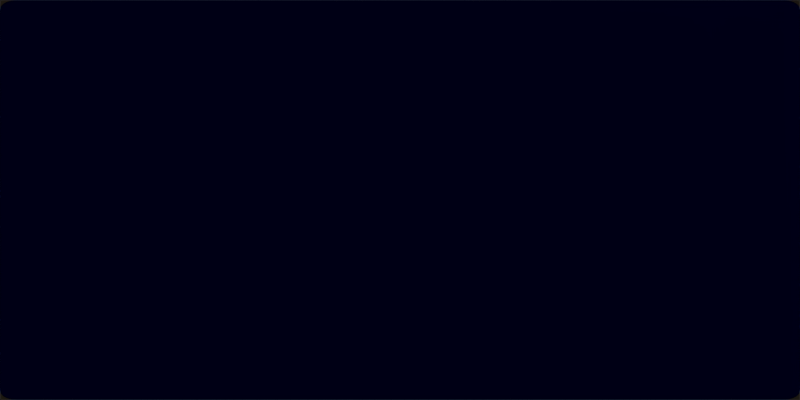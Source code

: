 # Source: MP3Player.blend  (saved by Blender 2.78.0; exported with 4.5.12 LTS)
import bpy
from mathutils import Matrix  # noqa: F401  (used for matrix-valued properties, if any)

bpy.ops.wm.read_factory_settings(use_empty=True)
scene = bpy.context.scene
scene.name = 'Scene'

# ---- collections
col_collection_1 = bpy.data.collections.new('Collection 1'); scene.collection.children.link(col_collection_1)

# ---- materials (node trees are filled in below, after node groups)
mat_basic_material = bpy.data.materials.new('Basic Material')
mat_basic_material.alpha_threshold = 0.0
mat_basic_material.use_transparent_shadow = False
mat_basic_material.diffuse_color = (0.0, 0.001559, 0.09851, 1.0)
mat_basic_material.roughness = 0.3
mat_basic_material_001 = bpy.data.materials.new('Basic Material.001')
mat_basic_material_001.alpha_threshold = 0.0
mat_basic_material_001.use_transparent_shadow = False
mat_basic_material_001.diffuse_color = (0.1653, 0.1327, 0.09087, 1.0)
mat_basic_material_001.specular_color = (0.4527, 0.4527, 0.4527)
mat_basic_material_001.roughness = 0.5

# ---- material node trees

# ---- world
world_world = bpy.data.worlds.new('World'); scene.world = world_world
world_world.color = (0.05088, 0.05088, 0.05088)
world_world.use_sun_shadow = False
world_world.sun_shadow_jitter_overblur = 0.0
world_world.cycles.sampling_method = 'MANUAL'
world_world.light_settings.ao_factor = 0.5

# ---- cameras
cam_camera = bpy.data.cameras.new('Camera')
cam_camera.clip_start = 0.01
cam_camera.lens = 35.0
cam_camera.sensor_width = 32.0
cam_camera.sensor_height = 18.0
cam_camera.ortho_scale = 7.314
cam_camera.dof.focus_distance = 0.0
cam_camera.dof.aperture_fstop = 128.0

# ---- lights
light_lamp_005 = bpy.data.lights.new('Lamp.005', 'POINT')
light_lamp_005.color = (1.0, 0.9533, 0.7154)
light_lamp_005.transmission_factor = 0.0
light_lamp_005.cutoff_distance = 30.0
light_lamp_005.energy = 100.0
light_lamp_005.shadow_buffer_clip_start = 1.001
light_lamp_005.shadow_soft_size = 0.1
light_lamp_005.shadow_maximum_resolution = 0.006
light_lamp_005.use_absolute_resolution = True
light_lamp_004 = bpy.data.lights.new('Lamp.004', 'POINT')
light_lamp_004.color = (0.9956, 0.8204, 1.0)
light_lamp_004.transmission_factor = 0.0
light_lamp_004.cutoff_distance = 30.0
light_lamp_004.energy = 100.0
light_lamp_004.shadow_buffer_clip_start = 1.001
light_lamp_004.shadow_soft_size = 0.1
light_lamp_004.shadow_maximum_resolution = 0.006
light_lamp_004.use_absolute_resolution = True
light_lamp_003 = bpy.data.lights.new('Lamp.003', 'POINT')
light_lamp_003.color = (0.6837, 1.0, 0.6667)
light_lamp_003.transmission_factor = 0.0
light_lamp_003.cutoff_distance = 30.0
light_lamp_003.energy = 100.0
light_lamp_003.shadow_buffer_clip_start = 1.001
light_lamp_003.shadow_soft_size = 0.1
light_lamp_003.shadow_maximum_resolution = 0.006
light_lamp_003.use_absolute_resolution = True
light_lamp_002 = bpy.data.lights.new('Lamp.002', 'POINT')
light_lamp_002.color = (1.0, 0.6961, 0.6729)
light_lamp_002.transmission_factor = 0.0
light_lamp_002.cutoff_distance = 30.0
light_lamp_002.energy = 100.0
light_lamp_002.shadow_buffer_clip_start = 1.001
light_lamp_002.shadow_soft_size = 0.1
light_lamp_002.shadow_maximum_resolution = 0.006
light_lamp_002.use_absolute_resolution = True

# ---- meshes
me_cube = bpy.data.meshes.new('Cube')
me_cube.from_pydata([(-0.9579, -1.0, 0.0), (-1.0, -0.9555, 1.118e-08), (-0.9709, -0.9978, 0.0), (-0.9826, -0.9915, 0.0), (-0.992, -0.9817, 0.0), (-0.9979, -0.9693, 0.0), (-0.9456, -0.9754, 0.06157), (-0.9386, -0.9186, 0.1), (-0.9881, -0.9318, 0.05941), (-0.9433, -0.9689, 0.07373), (-0.9413, -0.9589, 0.08458), (-0.9586, -0.973, 0.06118), (-0.9566, -0.9659, 0.07372), (-0.9543, -0.9566, 0.08366), (-0.9704, -0.9666, 0.06073), (-0.9675, -0.9601, 0.07285), (-0.964, -0.9529, 0.08154), (-0.9519, -0.919, 0.09773), (-0.9647, -0.9207, 0.09182), (-0.9388, -0.9324, 0.0984), (-0.9526, -0.9333, 0.09577), (-0.9643, -0.9345, 0.09019), (-0.9397, -0.9463, 0.09309), (-0.953, -0.9461, 0.09074), (-0.963, -0.9453, 0.0867), (-0.9859, -0.945, 0.0598), (-0.9798, -0.957, 0.06025), (-0.9837, -0.9274, 0.07168), (-0.9811, -0.9409, 0.07241), (-0.9754, -0.9521, 0.07242), (-0.9757, -0.9236, 0.08284), (-0.9735, -0.9369, 0.08271), (-0.9697, -0.9471, 0.08125), (-1.0, 0.9555, 0.0), (-0.9579, 1.0, -1.024e-08), (-0.9979, 0.9693, 0.0), (-0.992, 0.9817, 0.0), (-0.9826, 0.9915, 0.0), (-0.9709, 0.9978, 0.0), (-0.9386, 0.9186, 0.1), (-0.9456, 0.9754, 0.06157), (-0.9881, 0.9318, 0.05941), (-0.9388, 0.9324, 0.0984), (-0.9397, 0.9463, 0.09309), (-0.9519, 0.919, 0.09773), (-0.9525, 0.9333, 0.09578), (-0.953, 0.9461, 0.09077), (-0.9647, 0.9207, 0.09182), (-0.9644, 0.9345, 0.09016), (-0.963, 0.9453, 0.0867), (-0.9586, 0.973, 0.06118), (-0.9704, 0.9666, 0.06073), (-0.9433, 0.9689, 0.07373), (-0.9566, 0.9659, 0.07364), (-0.9675, 0.9601, 0.07282), (-0.9413, 0.9589, 0.08458), (-0.9543, 0.9566, 0.08368), (-0.964, 0.9529, 0.08154), (-0.9837, 0.9274, 0.07168), (-0.9757, 0.9236, 0.08284), (-0.9859, 0.945, 0.0598), (-0.981, 0.9408, 0.07247), (-0.9735, 0.9369, 0.08269), (-0.9798, 0.957, 0.06025), (-0.9753, 0.9521, 0.07245), (-0.9697, 0.9471, 0.08125), (1.0, -0.9555, 0.0), (0.9579, -1.0, -1.024e-08), (0.9979, -0.9693, 0.0), (0.992, -0.9817, 0.0), (0.9826, -0.9915, 0.0), (0.9709, -0.9978, 0.0), (0.9386, -0.9186, 0.1), (0.9456, -0.9754, 0.06157), (0.9881, -0.9318, 0.05941), (0.9388, -0.9324, 0.0984), (0.9397, -0.9463, 0.09309), (0.9519, -0.919, 0.09773), (0.9525, -0.9333, 0.09578), (0.953, -0.9461, 0.09077), (0.9647, -0.9207, 0.09182), (0.9644, -0.9345, 0.09016), (0.963, -0.9453, 0.0867), (0.9586, -0.973, 0.06118), (0.9704, -0.9666, 0.06073), (0.9433, -0.9689, 0.07373), (0.9566, -0.9659, 0.07364), (0.9675, -0.9601, 0.07282), (0.9413, -0.9589, 0.08458), (0.9543, -0.9566, 0.08368), (0.964, -0.9529, 0.08154), (0.9837, -0.9274, 0.07168), (0.9757, -0.9236, 0.08284), (0.9859, -0.945, 0.0598), (0.981, -0.9408, 0.07247), (0.9735, -0.9369, 0.08269), (0.9798, -0.957, 0.06025), (0.9753, -0.9521, 0.07245), (0.9697, -0.9471, 0.08125), (0.9579, 1.0, 0.0), (1.0, 0.9555, 1.118e-08), (0.9709, 0.9978, 0.0), (0.9826, 0.9915, 0.0), (0.992, 0.9817, 0.0), (0.9979, 0.9693, 0.0), (0.9386, 0.9186, 0.1), (0.9881, 0.9318, 0.05941), (0.9456, 0.9754, 0.06157), (0.9519, 0.919, 0.09773), (0.9647, 0.9207, 0.09182), (0.9388, 0.9324, 0.0984), (0.9526, 0.9333, 0.09577), (0.9643, 0.9345, 0.09019), (0.9397, 0.9463, 0.09309), (0.953, 0.9461, 0.09074), (0.963, 0.9453, 0.0867), (0.9859, 0.945, 0.0598), (0.9798, 0.957, 0.06025), (0.9837, 0.9274, 0.07168), (0.9811, 0.9409, 0.07241), (0.9754, 0.9521, 0.07242), (0.9757, 0.9236, 0.08284), (0.9735, 0.9369, 0.08271), (0.9697, 0.9471, 0.08125), (0.9433, 0.9689, 0.07373), (0.9413, 0.9589, 0.08458), (0.9586, 0.973, 0.06118), (0.9566, 0.9659, 0.07372), (0.9543, 0.9566, 0.08366), (0.9704, 0.9666, 0.06073), (0.9675, 0.9601, 0.07285), (0.964, 0.9529, 0.08154)], [], [(67, 73, 6, 0), (100, 106, 74, 66), (105, 39, 7, 72), (1, 8, 41, 33), (34, 40, 107, 99), (6, 9, 12, 11), (9, 10, 13, 12), (10, 22, 23, 13), (11, 12, 15, 14), (12, 13, 16, 15), (13, 23, 24, 16), (7, 17, 20, 19), (17, 18, 21, 20), (18, 30, 31, 21), (19, 20, 23, 22), (20, 21, 24, 23), (21, 31, 32, 24), (8, 25, 28, 27), (25, 26, 29, 28), (26, 14, 15, 29), (27, 28, 31, 30), (28, 29, 32, 31), (29, 15, 16, 32), (16, 24, 32), (39, 42, 45, 44), (42, 43, 46, 45), (43, 55, 56, 46), (44, 45, 48, 47), (45, 46, 49, 48), (46, 56, 57, 49), (40, 50, 53, 52), (50, 51, 54, 53), (51, 63, 64, 54), (52, 53, 56, 55), (53, 54, 57, 56), (54, 64, 65, 57), (41, 58, 61, 60), (58, 59, 62, 61), (59, 47, 48, 62), (60, 61, 64, 63), (61, 62, 65, 64), (62, 48, 49, 65), (49, 57, 65), (72, 75, 78, 77), (75, 76, 79, 78), (76, 88, 89, 79), (77, 78, 81, 80), (78, 79, 82, 81), (79, 89, 90, 82), (73, 83, 86, 85), (83, 84, 87, 86), (84, 96, 97, 87), (85, 86, 89, 88), (86, 87, 90, 89), (87, 97, 98, 90), (74, 91, 94, 93), (91, 92, 95, 94), (92, 80, 81, 95), (93, 94, 97, 96), (94, 95, 98, 97), (95, 81, 82, 98), (82, 90, 98), (105, 108, 111, 110), (108, 109, 112, 111), (109, 121, 122, 112), (110, 111, 114, 113), (111, 112, 115, 114), (112, 122, 123, 115), (106, 116, 119, 118), (116, 117, 120, 119), (117, 129, 130, 120), (118, 119, 122, 121), (119, 120, 123, 122), (120, 130, 131, 123), (107, 124, 127, 126), (124, 125, 128, 127), (125, 113, 114, 128), (126, 127, 130, 129), (127, 128, 131, 130), (128, 114, 115, 131), (115, 123, 131), (0, 6, 11, 2), (2, 11, 14, 3), (3, 14, 26, 4), (4, 26, 25, 5), (5, 25, 8, 1), (7, 39, 44, 17), (17, 44, 47, 18), (18, 47, 59, 30), (30, 59, 58, 27), (27, 58, 41, 8), (40, 34, 38, 50), (50, 38, 37, 51), (51, 37, 36, 63), (63, 36, 35, 60), (60, 35, 33, 41), (39, 105, 110, 42), (42, 110, 113, 43), (43, 113, 125, 55), (55, 125, 124, 52), (52, 124, 107, 40), (106, 100, 104, 116), (116, 104, 103, 117), (117, 103, 102, 129), (129, 102, 101, 126), (126, 101, 99, 107), (105, 72, 77, 108), (108, 77, 80, 109), (109, 80, 92, 121), (121, 92, 91, 118), (118, 91, 74, 106), (73, 67, 71, 83), (83, 71, 70, 84), (84, 70, 69, 96), (96, 69, 68, 93), (93, 68, 66, 74), (72, 7, 19, 75), (75, 19, 22, 76), (76, 22, 10, 88), (88, 10, 9, 85), (85, 9, 6, 73), (33, 35, 36, 37, 38, 34, 99, 101, 102, 103, 104, 100, 66, 68, 69, 70, 71, 67, 0, 2, 3, 4, 5, 1)])
me_cube.polygons.foreach_set('use_smooth', [1, 1, 0, 1, 1, 1, 1, 1, 1, 1, 1, 1, 1, 1, 1, 1, 1, 1, 1, 1, 1, 1, 1, 1, 1, 1, 1, 1, 1, 1, 1, 1, 1, 1, 1, 1, 1, 1, 1, 1, 1, 1, 1, 1, 1, 1, 1, 1, 1, 1, 1, 1, 1, 1, 1, 1, 1, 1, 1, 1, 1, 1, 1, 1, 1, 1, 1, 1, 1, 1, 1, 1, 1, 1, 1, 1, 1, 1, 1, 1, 1, 1, 1, 1, 1, 1, 1, 1, 1, 1, 1, 1, 1, 1, 1, 1, 1, 1, 1, 1, 1, 1, 1, 1, 1, 1, 1, 1, 1, 1, 1, 1, 1, 1, 1, 1, 1, 1, 1, 1, 1, 0])
me_cube.materials.append(mat_basic_material)
me_cube.use_remesh_preserve_volume = False
me_cube.use_remesh_preserve_attributes = False
me_cube.use_mirror_vertex_groups = False
me_cube.update()
me_plane = bpy.data.meshes.new('Plane')
me_plane.from_pydata([(-1.0, -1.0, 0.0), (1.0, -1.0, 0.0), (-1.0, 1.0, 0.0), (1.0, 1.0, 0.0)], [], [(0, 1, 3, 2)])
me_plane.materials.append(mat_basic_material_001)
me_plane.use_remesh_preserve_volume = False
me_plane.use_remesh_preserve_attributes = False
me_plane.use_mirror_vertex_groups = False
me_plane.update()

# ---- objects
ob_cube = bpy.data.objects.new('Cube', me_cube)
ob_plane = bpy.data.objects.new('Plane', me_plane)
ob_cameras_holder = bpy.data.objects.new('Cameras_Holder', None)
ob_camera = bpy.data.objects.new('Camera', cam_camera)
ob_objects_holder = bpy.data.objects.new('Objects_Holder', None)
ob_lights_holder = bpy.data.objects.new('Lights_Holder', None)
ob_left = bpy.data.objects.new('Left', light_lamp_005)
ob_right = bpy.data.objects.new('Right', light_lamp_004)
ob_foot = bpy.data.objects.new('Foot', light_lamp_003)
ob_back = bpy.data.objects.new('Back', light_lamp_002)

# ---- transforms, parenting, visibility, modifiers, constraints
ob_cube.location = (0.0, 0.0, 0.0)
ob_cube.scale = (2.0, 1.0, 1.0)
ob_cube.lineart.crease_threshold = 0.0
ob_plane.location = (0.0, 0.0, 0.0)
ob_plane.scale = (2.0, 1.0, 1.0)
ob_plane.lineart.crease_threshold = 0.0
ob_cameras_holder.location = (0.0, 0.0, 0.0)
ob_cameras_holder.empty_image_offset = (0.0, 0.0)
ob_cameras_holder.lineart.crease_threshold = 0.0
ob_camera.parent = ob_cameras_holder
ob_camera.location = (0.0, 0.0, 4.376)
ob_camera.lock_rotations_4d = False
ob_camera.empty_display_type = 'ARROWS'
ob_camera.color = (0.0, 0.0, 0.0, 0.0)
ob_camera.display_type = 'WIRE'
ob_camera.lineart.crease_threshold = 0.0
ob_objects_holder.location = (0.0, 0.0, 0.0)
ob_objects_holder.empty_image_offset = (0.0, 0.0)
ob_objects_holder.lineart.crease_threshold = 0.0
ob_lights_holder.location = (0.0, 0.0, 0.0)
ob_lights_holder.empty_image_offset = (0.0, 0.0)
ob_lights_holder.lineart.crease_threshold = 0.0
ob_left.parent = ob_lights_holder
ob_left.matrix_parent_inverse = Matrix(((1.0, 0.0, 0.0, -0.0), (0.0, 1.0, 0.0, -0.0), (0.0, 0.0, 1.0, -40.0), (0.0, 0.0, 0.0, 1.0)))
ob_left.location = (-9.276, -3.534, 44.47)
ob_left.rotation_euler = (-0.3431, -0.8982, 1.576)
ob_left.lock_rotations_4d = False
ob_left.empty_display_type = 'ARROWS'
ob_left.color = (0.0, 0.0, 0.0, 0.0)
ob_left.lineart.crease_threshold = 0.0
ob_right.parent = ob_lights_holder
ob_right.matrix_parent_inverse = Matrix(((1.0, 0.0, 0.0, -0.0), (0.0, 1.0, 0.0, -0.0), (0.0, 0.0, 1.0, -40.0), (0.0, 0.0, 0.0, 1.0)))
ob_right.location = (9.429, 3.545, 44.47)
ob_right.rotation_euler = (-0.3431, -0.8982, 1.576)
ob_right.lock_rotations_4d = False
ob_right.empty_display_type = 'ARROWS'
ob_right.color = (0.0, 0.0, 0.0, 0.0)
ob_right.lineart.crease_threshold = 0.0
ob_foot.parent = ob_lights_holder
ob_foot.matrix_parent_inverse = Matrix(((1.0, 0.0, 0.0, -0.0), (0.0, 1.0, 0.0, -0.0), (0.0, 0.0, 1.0, -40.0), (0.0, 0.0, 0.0, 1.0)))
ob_foot.location = (3.616, -9.347, 44.47)
ob_foot.rotation_euler = (-0.3431, -0.8982, 0.005581)
ob_foot.lock_rotations_4d = False
ob_foot.empty_display_type = 'ARROWS'
ob_foot.color = (0.0, 0.0, 0.0, 0.0)
ob_foot.lineart.crease_threshold = 0.0
ob_back.parent = ob_lights_holder
ob_back.matrix_parent_inverse = Matrix(((1.0, 0.0, 0.0, -0.0), (0.0, 1.0, 0.0, -0.0), (0.0, 0.0, 1.0, -40.0), (0.0, 0.0, 0.0, 1.0)))
ob_back.location = (-3.463, 9.358, 44.47)
ob_back.rotation_euler = (-0.3431, -0.8982, 0.005581)
ob_back.lock_rotations_4d = False
ob_back.empty_display_type = 'ARROWS'
ob_back.color = (0.0, 0.0, 0.0, 0.0)
ob_back.lineart.crease_threshold = 0.0

# ---- collection membership
col_collection_1.objects.link(ob_cube)
col_collection_1.objects.link(ob_plane)
col_collection_1.objects.link(ob_cameras_holder)
col_collection_1.objects.link(ob_camera)
col_collection_1.objects.link(ob_objects_holder)
col_collection_1.objects.link(ob_lights_holder)
col_collection_1.objects.link(ob_left)
col_collection_1.objects.link(ob_right)
col_collection_1.objects.link(ob_foot)
col_collection_1.objects.link(ob_back)

# ---- scene / render settings (as saved in the file)
scene.camera = ob_camera
scene.frame_start = 1; scene.frame_end = 250; scene.frame_set(1)
scene.render.engine = 'BLENDER_EEVEE_NEXT'
scene.render.resolution_x = 512
scene.render.resolution_y = 256
scene.render.dither_intensity = 0.0
scene.cycles.use_denoising = False
scene.cycles.samples = 128
scene.cycles.sampling_pattern = 'TABULATED_SOBOL'
scene.cycles.light_sampling_threshold = 0.0
scene.cycles.use_adaptive_sampling = False
scene.cycles.use_light_tree = False
scene.cycles.blur_glossy = 0.0
scene.cycles.sample_clamp_indirect = 0.0
scene.view_settings.view_transform = 'Standard'
bpy.context.view_layer.update()
